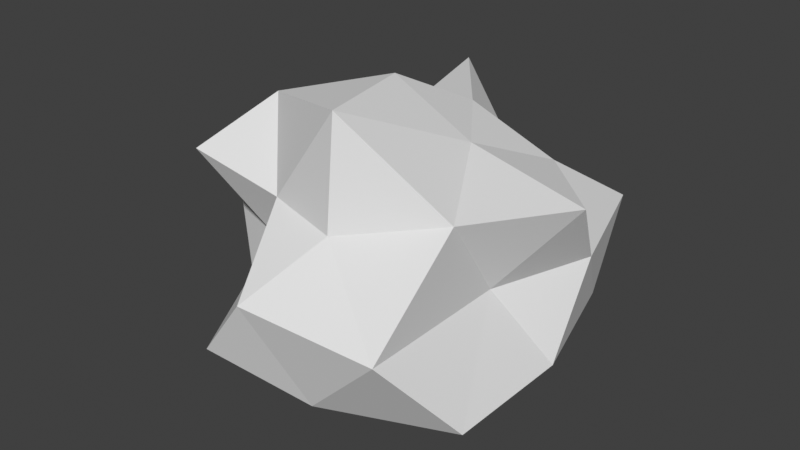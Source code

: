 # Source: asteroid_1.blend  (saved by Blender 5.2.44; exported with 4.5.12 LTS)
import bpy
from mathutils import Matrix  # noqa: F401  (used for matrix-valued properties, if any)

bpy.ops.wm.read_factory_settings(use_empty=True)
scene = bpy.context.scene
scene.name = 'Scene'

# ---- collections
col_collection = bpy.data.collections.new('Collection'); scene.collection.children.link(col_collection)

# ---- world
world_world = bpy.data.worlds.new('World'); scene.world = world_world
world_world.use_nodes = True; world_world.node_tree.nodes.clear()
_N = world_world.node_tree.nodes; _L = world_world.node_tree.links
n0 = _N.new('ShaderNodeOutputWorld'); n0.name = 'World Output'; n0.location = (200, 100)
n1 = _N.new('ShaderNodeBackground'); n1.name = 'Background'; n1.location = (-200, 100)
n1.inputs[0].default_value = (0.05088, 0.05088, 0.05088, 1.0)
_L.new(n1.outputs[0], n0.inputs[0])
n0.is_active_output = True
world_world.color = (0.05088, 0.05088, 0.05088)
world_world.sun_shadow_jitter_overblur = 0.0

# ---- meshes
me_asteroid_1mesh = bpy.data.meshes.new('asteroid_1Mesh')
me_asteroid_1mesh.from_pydata([(0.0, 0.0, -0.9341), (1.047, -0.7606, -0.4853), (-0.355, -1.093, -0.4308), (-0.7099, 0.0, -0.2662), (-0.2183, 0.6718, -0.2649), (0.8934, 0.6491, -0.4141), (0.2633, -0.8103, 0.3195), (-0.8665, -0.6295, 0.4017), (-0.4199, 0.3051, 0.1947), (0.2372, 0.7302, 0.2879), (1.17, 0.0, 0.4388), (0.0, 0.0, 0.8506), (-0.2089, -0.6428, -0.8202), (0.3384, -0.2459, -0.5076), (0.335, -1.031, -0.5025), (1.054, 0.0, -0.4884), (0.5127, 0.3725, -0.7691), (-0.3827, 0.0, -0.4644), (-0.653, -0.4745, -0.3742), (-0.1972, 0.607, -0.7745), (-0.8051, 0.5849, -0.4613), (0.2176, 0.6696, -0.3264), (0.8304, -0.2698, 0.0), (1.036, 0.3366, 0.0), (0.0, -1.171, 0.0), (0.8382, -1.154, 0.0), (-0.9065, -0.2945, 0.0), (-0.3898, -0.5366, 0.0), (-0.4148, 0.571, 0.0), (-1.085, 0.3526, 0.0), (0.7922, 1.09, 0.0), (0.0, 1.149, 0.0), (0.8728, -0.6341, 0.5001), (-0.2171, -0.6683, 0.3257), (-0.951, 0.0, 0.4408), (-0.3726, 1.147, 0.5589), (0.6786, 0.493, 0.3888), (0.2339, -0.7199, 0.9186), (0.4937, 0.0, 0.5992), (-0.4927, -0.358, 0.7391), (-0.269, 0.1954, 0.4034), (0.1537, 0.4732, 0.6038)], [], [(0, 13, 12), (1, 13, 15), (0, 12, 17), (0, 17, 19), (0, 19, 16), (1, 15, 22), (2, 14, 24), (3, 18, 26), (4, 20, 28), (5, 21, 30), (1, 22, 25), (2, 24, 27), (3, 26, 29), (4, 28, 31), (5, 30, 23), (6, 32, 37), (7, 33, 39), (8, 34, 40), (9, 35, 41), (10, 36, 38), (38, 41, 11), (38, 36, 41), (36, 9, 41), (41, 40, 11), (41, 35, 40), (35, 8, 40), (40, 39, 11), (40, 34, 39), (34, 7, 39), (39, 37, 11), (39, 33, 37), (33, 6, 37), (37, 38, 11), (37, 32, 38), (32, 10, 38), (23, 36, 10), (23, 30, 36), (30, 9, 36), (31, 35, 9), (31, 28, 35), (28, 8, 35), (29, 34, 8), (29, 26, 34), (26, 7, 34), (27, 33, 7), (27, 24, 33), (24, 6, 33), (25, 32, 6), (25, 22, 32), (22, 10, 32), (30, 31, 9), (30, 21, 31), (21, 4, 31), (28, 29, 8), (28, 20, 29), (20, 3, 29), (26, 27, 7), (26, 18, 27), (18, 2, 27), (24, 25, 6), (24, 14, 25), (14, 1, 25), (22, 23, 10), (22, 15, 23), (15, 5, 23), (16, 21, 5), (16, 19, 21), (19, 4, 21), (19, 20, 4), (19, 17, 20), (17, 3, 20), (17, 18, 3), (17, 12, 18), (12, 2, 18), (15, 16, 5), (15, 13, 16), (13, 0, 16), (12, 14, 2), (12, 13, 14), (13, 1, 14)])
_uv = me_asteroid_1mesh.uv_layers.new(name='UVMap')
_uv.uv.foreach_set('vector', [0.1818, 0.0, 0.2273, 0.07873, 0.1364, 0.07873, 0.2727, 0.1575, 0.3182, 0.07873, 0.3636, 0.1575, 0.9091, 0.0, 0.9545, 0.07873, 0.8636, 0.07873, 0.7273, 0.0, 0.7727, 0.07873, 0.6818, 0.07873, 0.5455, 0.0, 0.5909, 0.07873, 0.5, 0.07873, 0.2727, 0.1575, 0.3636, 0.1575, 0.3182, 0.2362, 0.09091, 0.1575, 0.1818, 0.1575, 0.1364, 0.2362, 0.8182, 0.1575, 0.9091, 0.1575, 0.8636, 0.2362, 0.6364, 0.1575, 0.7273, 0.1575, 0.6818, 0.2362, 0.4545, 0.1575, 0.5455, 0.1575, 0.5, 0.2362, 0.2727, 0.1575, 0.3182, 0.2362, 0.2273, 0.2362, 0.09091, 0.1575, 0.1364, 0.2362, 0.04546, 0.2362, 0.8182, 0.1575, 0.8636, 0.2362, 0.7727, 0.2362, 0.6364, 0.1575, 0.6818, 0.2362, 0.5909, 0.2362, 0.4545, 0.1575, 0.5, 0.2362, 0.4091, 0.2362, 0.1818, 0.3149, 0.2727, 0.3149, 0.2273, 0.3937, 0.0, 0.3149, 0.09091, 0.3149, 0.04546, 0.3937, 0.7273, 0.3149, 0.8182, 0.3149, 0.7727, 0.3937, 0.5455, 0.3149, 0.6364, 0.3149, 0.5909, 0.3937, 0.3636, 0.3149, 0.4545, 0.3149, 0.4091, 0.3937, 0.4091, 0.3937, 0.5, 0.3937, 0.4545, 0.4724, 0.4091, 0.3937, 0.4545, 0.3149, 0.5, 0.3937, 0.4545, 0.3149, 0.5455, 0.3149, 0.5, 0.3937, 0.5909, 0.3937, 0.6818, 0.3937, 0.6364, 0.4724, 0.5909, 0.3937, 0.6364, 0.3149, 0.6818, 0.3937, 0.6364, 0.3149, 0.7273, 0.3149, 0.6818, 0.3937, 0.7727, 0.3937, 0.8636, 0.3937, 0.8182, 0.4724, 0.7727, 0.3937, 0.8182, 0.3149, 0.8636, 0.3937, 0.8182, 0.3149, 0.9091, 0.3149, 0.8636, 0.3937, 0.04546, 0.3937, 0.1364, 0.3937, 0.09091, 0.4724, 0.04546, 0.3937, 0.09091, 0.3149, 0.1364, 0.3937, 0.09091, 0.3149, 0.1818, 0.3149, 0.1364, 0.3937, 0.2273, 0.3937, 0.3182, 0.3937, 0.2727, 0.4724, 0.2273, 0.3937, 0.2727, 0.3149, 0.3182, 0.3937, 0.2727, 0.3149, 0.3636, 0.3149, 0.3182, 0.3937, 0.4091, 0.2362, 0.4545, 0.3149, 0.3636, 0.3149, 0.4091, 0.2362, 0.5, 0.2362, 0.4545, 0.3149, 0.5, 0.2362, 0.5455, 0.3149, 0.4545, 0.3149, 0.5909, 0.2362, 0.6364, 0.3149, 0.5455, 0.3149, 0.5909, 0.2362, 0.6818, 0.2362, 0.6364, 0.3149, 0.6818, 0.2362, 0.7273, 0.3149, 0.6364, 0.3149, 0.7727, 0.2362, 0.8182, 0.3149, 0.7273, 0.3149, 0.7727, 0.2362, 0.8636, 0.2362, 0.8182, 0.3149, 0.8636, 0.2362, 0.9091, 0.3149, 0.8182, 0.3149, 0.04546, 0.2362, 0.09091, 0.3149, 0.0, 0.3149, 0.04546, 0.2362, 0.1364, 0.2362, 0.09091, 0.3149, 0.1364, 0.2362, 0.1818, 0.3149, 0.09091, 0.3149, 0.2273, 0.2362, 0.2727, 0.3149, 0.1818, 0.3149, 0.2273, 0.2362, 0.3182, 0.2362, 0.2727, 0.3149, 0.3182, 0.2362, 0.3636, 0.3149, 0.2727, 0.3149, 0.5, 0.2362, 0.5909, 0.2362, 0.5455, 0.3149, 0.5, 0.2362, 0.5455, 0.1575, 0.5909, 0.2362, 0.5455, 0.1575, 0.6364, 0.1575, 0.5909, 0.2362, 0.6818, 0.2362, 0.7727, 0.2362, 0.7273, 0.3149, 0.6818, 0.2362, 0.7273, 0.1575, 0.7727, 0.2362, 0.7273, 0.1575, 0.8182, 0.1575, 0.7727, 0.2362, 0.8636, 0.2362, 0.9545, 0.2362, 0.9091, 0.3149, 0.8636, 0.2362, 0.9091, 0.1575, 0.9545, 0.2362, 0.9091, 0.1575, 1.0, 0.1575, 0.9545, 0.2362, 0.1364, 0.2362, 0.2273, 0.2362, 0.1818, 0.3149, 0.1364, 0.2362, 0.1818, 0.1575, 0.2273, 0.2362, 0.1818, 0.1575, 0.2727, 0.1575, 0.2273, 0.2362, 0.3182, 0.2362, 0.4091, 0.2362, 0.3636, 0.3149, 0.3182, 0.2362, 0.3636, 0.1575, 0.4091, 0.2362, 0.3636, 0.1575, 0.4545, 0.1575, 0.4091, 0.2362, 0.5, 0.07873, 0.5455, 0.1575, 0.4545, 0.1575, 0.5, 0.07873, 0.5909, 0.07873, 0.5455, 0.1575, 0.5909, 0.07873, 0.6364, 0.1575, 0.5455, 0.1575, 0.6818, 0.07873, 0.7273, 0.1575, 0.6364, 0.1575, 0.6818, 0.07873, 0.7727, 0.07873, 0.7273, 0.1575, 0.7727, 0.07873, 0.8182, 0.1575, 0.7273, 0.1575, 0.8636, 0.07873, 0.9091, 0.1575, 0.8182, 0.1575, 0.8636, 0.07873, 0.9545, 0.07873, 0.9091, 0.1575, 0.9545, 0.07873, 1.0, 0.1575, 0.9091, 0.1575, 0.3636, 0.1575, 0.4091, 0.07873, 0.4545, 0.1575, 0.3636, 0.1575, 0.3182, 0.07873, 0.4091, 0.07873, 0.3182, 0.07873, 0.3636, 0.0, 0.4091, 0.07873, 0.1364, 0.07873, 0.1818, 0.1575, 0.09091, 0.1575, 0.1364, 0.07873, 0.2273, 0.07873, 0.1818, 0.1575, 0.2273, 0.07873, 0.2727, 0.1575, 0.1818, 0.1575])
_ca = me_asteroid_1mesh.color_attributes.new('Color', 'BYTE_COLOR', 'CORNER')
_ca.data.foreach_set('color', [0.4179, 0.3916, 0.3419, 1.0, 0.4179, 0.3916, 0.3419, 1.0, 0.4179, 0.3916, 0.3419, 1.0, 0.4179, 0.3916, 0.3419, 1.0, 0.4179, 0.3916, 0.3419, 1.0, 0.4179, 0.3916, 0.3419, 1.0, 0.4179, 0.3916, 0.3419, 1.0, 0.4179, 0.3916, 0.3419, 1.0, 0.4179, 0.3916, 0.3419, 1.0, 0.4179, 0.3916, 0.3419, 1.0, 0.4179, 0.3916, 0.3419, 1.0, 0.4179, 0.3916, 0.3419, 1.0, 0.4179, 0.3916, 0.3419, 1.0, 0.4179, 0.3916, 0.3419, 1.0, 0.4179, 0.3916, 0.3419, 1.0, 0.4179, 0.3916, 0.3419, 1.0, 0.4179, 0.3916, 0.3419, 1.0, 0.4179, 0.3916, 0.3419, 1.0, 0.4179, 0.3916, 0.3419, 1.0, 0.4179, 0.3916, 0.3419, 1.0, 0.4179, 0.3916, 0.3419, 1.0, 0.4179, 0.3916, 0.3419, 1.0, 0.4179, 0.3916, 0.3419, 1.0, 0.4179, 0.3916, 0.3419, 1.0, 0.4179, 0.3916, 0.3419, 1.0, 0.4179, 0.3916, 0.3419, 1.0, 0.4179, 0.3916, 0.3419, 1.0, 0.4179, 0.3916, 0.3419, 1.0, 0.4179, 0.3916, 0.3419, 1.0, 0.4179, 0.3916, 0.3419, 1.0, 0.4179, 0.3916, 0.3419, 1.0, 0.4179, 0.3916, 0.3419, 1.0, 0.4179, 0.3916, 0.3419, 1.0, 0.4179, 0.3916, 0.3419, 1.0, 0.4179, 0.3916, 0.3419, 1.0, 0.4179, 0.3916, 0.3419, 1.0, 0.4179, 0.3916, 0.3419, 1.0, 0.4179, 0.3916, 0.3419, 1.0, 0.4179, 0.3916, 0.3419, 1.0, 0.4179, 0.3916, 0.3419, 1.0, 0.4179, 0.3916, 0.3419, 1.0, 0.4179, 0.3916, 0.3419, 1.0, 0.4179, 0.3916, 0.3419, 1.0, 0.4179, 0.3916, 0.3419, 1.0, 0.4179, 0.3916, 0.3419, 1.0, 0.4179, 0.3916, 0.3419, 1.0, 0.4179, 0.3916, 0.3419, 1.0, 0.4179, 0.3916, 0.3419, 1.0, 0.4179, 0.3916, 0.3419, 1.0, 0.4179, 0.3916, 0.3419, 1.0, 0.4179, 0.3916, 0.3419, 1.0, 0.4179, 0.3916, 0.3419, 1.0, 0.4179, 0.3916, 0.3419, 1.0, 0.4179, 0.3916, 0.3419, 1.0, 0.4179, 0.3916, 0.3419, 1.0, 0.4179, 0.3916, 0.3419, 1.0, 0.4179, 0.3916, 0.3419, 1.0, 0.4179, 0.3916, 0.3419, 1.0, 0.4179, 0.3916, 0.3419, 1.0, 0.4179, 0.3916, 0.3419, 1.0, 0.4179, 0.3916, 0.3419, 1.0, 0.4179, 0.3916, 0.3419, 1.0, 0.4179, 0.3916, 0.3419, 1.0, 0.4179, 0.3916, 0.3419, 1.0, 0.4179, 0.3916, 0.3419, 1.0, 0.4179, 0.3916, 0.3419, 1.0, 0.4179, 0.3916, 0.3419, 1.0, 0.4179, 0.3916, 0.3419, 1.0, 0.4179, 0.3916, 0.3419, 1.0, 0.4179, 0.3916, 0.3419, 1.0, 0.4179, 0.3916, 0.3419, 1.0, 0.4179, 0.3916, 0.3419, 1.0, 0.4179, 0.3916, 0.3419, 1.0, 0.4179, 0.3916, 0.3419, 1.0, 0.4179, 0.3916, 0.3419, 1.0, 0.4179, 0.3916, 0.3419, 1.0, 0.4179, 0.3916, 0.3419, 1.0, 0.4179, 0.3916, 0.3419, 1.0, 0.4179, 0.3916, 0.3419, 1.0, 0.4179, 0.3916, 0.3419, 1.0, 0.4179, 0.3916, 0.3419, 1.0, 0.4179, 0.3916, 0.3419, 1.0, 0.4179, 0.3916, 0.3419, 1.0, 0.4179, 0.3916, 0.3419, 1.0, 0.4179, 0.3916, 0.3419, 1.0, 0.4179, 0.3916, 0.3419, 1.0, 0.4179, 0.3916, 0.3419, 1.0, 0.4179, 0.3916, 0.3419, 1.0, 0.4179, 0.3916, 0.3419, 1.0, 0.4179, 0.3916, 0.3419, 1.0, 0.4179, 0.3916, 0.3419, 1.0, 0.4179, 0.3916, 0.3419, 1.0, 0.4179, 0.3916, 0.3419, 1.0, 0.4179, 0.3916, 0.3419, 1.0, 0.4179, 0.3916, 0.3419, 1.0, 0.4179, 0.3916, 0.3419, 1.0, 0.4179, 0.3916, 0.3419, 1.0, 0.4179, 0.3916, 0.3419, 1.0, 0.4179, 0.3916, 0.3419, 1.0, 0.4179, 0.3916, 0.3419, 1.0, 0.4179, 0.3916, 0.3419, 1.0, 0.4179, 0.3916, 0.3419, 1.0, 0.4179, 0.3916, 0.3419, 1.0, 0.4179, 0.3916, 0.3419, 1.0, 0.4179, 0.3916, 0.3419, 1.0, 0.4179, 0.3916, 0.3419, 1.0, 0.4179, 0.3916, 0.3419, 1.0, 0.4179, 0.3916, 0.3419, 1.0, 0.4179, 0.3916, 0.3419, 1.0, 0.4179, 0.3916, 0.3419, 1.0, 0.4179, 0.3916, 0.3419, 1.0, 0.4179, 0.3916, 0.3419, 1.0, 0.4179, 0.3916, 0.3419, 1.0, 0.4179, 0.3916, 0.3419, 1.0, 0.4179, 0.3916, 0.3419, 1.0, 0.4179, 0.3916, 0.3419, 1.0, 0.4179, 0.3916, 0.3419, 1.0, 0.4179, 0.3916, 0.3419, 1.0, 0.4179, 0.3916, 0.3419, 1.0, 0.4179, 0.3916, 0.3419, 1.0, 0.4179, 0.3916, 0.3419, 1.0, 0.4179, 0.3916, 0.3419, 1.0, 0.4179, 0.3916, 0.3419, 1.0, 0.4179, 0.3916, 0.3419, 1.0, 0.4179, 0.3916, 0.3419, 1.0, 0.4179, 0.3916, 0.3419, 1.0, 0.4179, 0.3916, 0.3419, 1.0, 0.4179, 0.3916, 0.3419, 1.0, 0.4179, 0.3916, 0.3419, 1.0, 0.4179, 0.3916, 0.3419, 1.0, 0.4179, 0.3916, 0.3419, 1.0, 0.4179, 0.3916, 0.3419, 1.0, 0.4179, 0.3916, 0.3419, 1.0, 0.4179, 0.3916, 0.3419, 1.0, 0.4179, 0.3916, 0.3419, 1.0, 0.4179, 0.3916, 0.3419, 1.0, 0.4179, 0.3916, 0.3419, 1.0, 0.4179, 0.3916, 0.3419, 1.0, 0.4179, 0.3916, 0.3419, 1.0, 0.4179, 0.3916, 0.3419, 1.0, 0.4179, 0.3916, 0.3419, 1.0, 0.4179, 0.3916, 0.3419, 1.0, 0.4179, 0.3916, 0.3419, 1.0, 0.4179, 0.3916, 0.3419, 1.0, 0.4179, 0.3916, 0.3419, 1.0, 0.4179, 0.3916, 0.3419, 1.0, 0.4179, 0.3916, 0.3419, 1.0, 0.4179, 0.3916, 0.3419, 1.0, 0.4179, 0.3916, 0.3419, 1.0, 0.4179, 0.3916, 0.3419, 1.0, 0.4179, 0.3916, 0.3419, 1.0, 0.4179, 0.3916, 0.3419, 1.0, 0.4179, 0.3916, 0.3419, 1.0, 0.4179, 0.3916, 0.3419, 1.0, 0.4179, 0.3916, 0.3419, 1.0, 0.4179, 0.3916, 0.3419, 1.0, 0.4179, 0.3916, 0.3419, 1.0, 0.4179, 0.3916, 0.3419, 1.0, 0.4179, 0.3916, 0.3419, 1.0, 0.4179, 0.3916, 0.3419, 1.0, 0.4179, 0.3916, 0.3419, 1.0, 0.4179, 0.3916, 0.3419, 1.0, 0.4179, 0.3916, 0.3419, 1.0, 0.4179, 0.3916, 0.3419, 1.0, 0.4179, 0.3916, 0.3419, 1.0, 0.4179, 0.3916, 0.3419, 1.0, 0.4179, 0.3916, 0.3419, 1.0, 0.4179, 0.3916, 0.3419, 1.0, 0.4179, 0.3916, 0.3419, 1.0, 0.4179, 0.3916, 0.3419, 1.0, 0.4179, 0.3916, 0.3419, 1.0, 0.4179, 0.3916, 0.3419, 1.0, 0.4179, 0.3916, 0.3419, 1.0, 0.4179, 0.3916, 0.3419, 1.0, 0.4179, 0.3916, 0.3419, 1.0, 0.4179, 0.3916, 0.3419, 1.0, 0.4179, 0.3916, 0.3419, 1.0, 0.4179, 0.3916, 0.3419, 1.0, 0.4179, 0.3916, 0.3419, 1.0, 0.4179, 0.3916, 0.3419, 1.0, 0.4179, 0.3916, 0.3419, 1.0, 0.4179, 0.3916, 0.3419, 1.0, 0.4179, 0.3916, 0.3419, 1.0, 0.4179, 0.3916, 0.3419, 1.0, 0.4179, 0.3916, 0.3419, 1.0, 0.4179, 0.3916, 0.3419, 1.0, 0.4179, 0.3916, 0.3419, 1.0, 0.4179, 0.3916, 0.3419, 1.0, 0.4179, 0.3916, 0.3419, 1.0, 0.4179, 0.3916, 0.3419, 1.0, 0.4179, 0.3916, 0.3419, 1.0, 0.4179, 0.3916, 0.3419, 1.0, 0.4179, 0.3916, 0.3419, 1.0, 0.4179, 0.3916, 0.3419, 1.0, 0.4179, 0.3916, 0.3419, 1.0, 0.4179, 0.3916, 0.3419, 1.0, 0.4179, 0.3916, 0.3419, 1.0, 0.4179, 0.3916, 0.3419, 1.0, 0.4179, 0.3916, 0.3419, 1.0, 0.4179, 0.3916, 0.3419, 1.0, 0.4179, 0.3916, 0.3419, 1.0, 0.4179, 0.3916, 0.3419, 1.0, 0.4179, 0.3916, 0.3419, 1.0, 0.4179, 0.3916, 0.3419, 1.0, 0.4179, 0.3916, 0.3419, 1.0, 0.4179, 0.3916, 0.3419, 1.0, 0.4179, 0.3916, 0.3419, 1.0, 0.4179, 0.3916, 0.3419, 1.0, 0.4179, 0.3916, 0.3419, 1.0, 0.4179, 0.3916, 0.3419, 1.0, 0.4179, 0.3916, 0.3419, 1.0, 0.4179, 0.3916, 0.3419, 1.0, 0.4179, 0.3916, 0.3419, 1.0, 0.4179, 0.3916, 0.3419, 1.0, 0.4179, 0.3916, 0.3419, 1.0, 0.4179, 0.3916, 0.3419, 1.0, 0.4179, 0.3916, 0.3419, 1.0, 0.4179, 0.3916, 0.3419, 1.0, 0.4179, 0.3916, 0.3419, 1.0, 0.4179, 0.3916, 0.3419, 1.0, 0.4179, 0.3916, 0.3419, 1.0, 0.4179, 0.3916, 0.3419, 1.0, 0.4179, 0.3916, 0.3419, 1.0, 0.4179, 0.3916, 0.3419, 1.0, 0.4179, 0.3916, 0.3419, 1.0, 0.4179, 0.3916, 0.3419, 1.0, 0.4179, 0.3916, 0.3419, 1.0, 0.4179, 0.3916, 0.3419, 1.0, 0.4179, 0.3916, 0.3419, 1.0, 0.4179, 0.3916, 0.3419, 1.0, 0.4179, 0.3916, 0.3419, 1.0, 0.4179, 0.3916, 0.3419, 1.0, 0.4179, 0.3916, 0.3419, 1.0, 0.4179, 0.3916, 0.3419, 1.0, 0.4179, 0.3916, 0.3419, 1.0, 0.4179, 0.3916, 0.3419, 1.0, 0.4179, 0.3916, 0.3419, 1.0, 0.4179, 0.3916, 0.3419, 1.0, 0.4179, 0.3916, 0.3419, 1.0, 0.4179, 0.3916, 0.3419, 1.0])
me_asteroid_1mesh.update()

# ---- objects
ob_asteroid_1 = bpy.data.objects.new('asteroid_1', me_asteroid_1mesh)

# ---- transforms, parenting, visibility, modifiers, constraints
ob_asteroid_1.location = (0.0, 0.0, 0.0)

# ---- collection membership
col_collection.objects.link(ob_asteroid_1)

# ---- scene / render settings (as saved in the file)
scene.frame_start = 1; scene.frame_end = 250; scene.frame_set(1)
scene.render.engine = 'BLENDER_EEVEE_NEXT'
scene.render.bake_bias = 0.0
scene.render.bake_samples = 0
scene.render.compositor_device = 'GPU'
scene.eevee.use_volume_custom_range = False
scene.eevee.fast_gi_thickness_near = 0.1
scene.eevee.fast_gi_thickness_far = 0.0
scene.eevee.ray_tracing_options.screen_trace_thickness = 0.1
scene.view_settings.view_transform = 'Standard'
bpy.context.view_layer.update()

# ---- added for rendering (the .blend has no active camera and no usable light): camera, sun
cam_auto = bpy.data.cameras.new('AutoCamera')
cam_auto.lens = 50.0
cam_auto.sensor_width = 36.0
cam_auto.clip_end = 1000.0
ob_auto_camera = bpy.data.objects.new('AutoCamera', cam_auto)
scene.collection.objects.link(ob_auto_camera)
ob_auto_camera.location = (3.49211, -4.15039, 2.75199)
ob_auto_camera.rotation_euler = (1.09748, -7.21219e-08, 0.694738)
scene.camera = ob_auto_camera
light_auto_sun = bpy.data.lights.new('AutoSun', 'SUN')
light_auto_sun.energy = 3.0
light_auto_sun.angle = 0.0523599
ob_auto_sun = bpy.data.objects.new('AutoSun', light_auto_sun)
scene.collection.objects.link(ob_auto_sun)
ob_auto_sun.rotation_euler = (0.872665, 0.174533, 0.523599)
bpy.context.view_layer.update()
